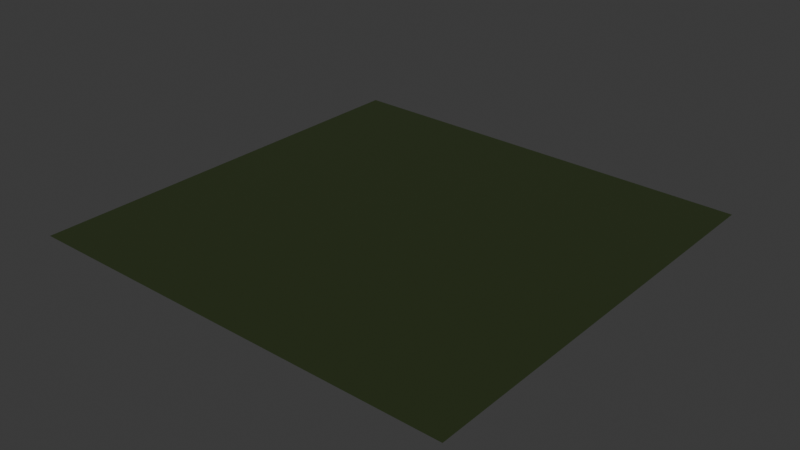 # Source: grass.blend  (saved by Blender 4.1.23; exported with 4.5.12 LTS)
import bpy
from mathutils import Matrix  # noqa: F401  (used for matrix-valued properties, if any)

bpy.ops.wm.read_factory_settings(use_empty=True)
scene = bpy.context.scene
scene.name = 'Scene'

# ---- collections
col_collection = bpy.data.collections.new('Collection'); scene.collection.children.link(col_collection)

# ---- materials (node trees are filled in below, after node groups)
mat_material_004 = bpy.data.materials.new('Material.004')
mat_material_004.use_transparent_shadow = False

# ---- material node trees
mat_material_004.use_nodes = True; mat_material_004.node_tree.nodes.clear()
_N = mat_material_004.node_tree.nodes; _L = mat_material_004.node_tree.links
n0 = _N.new('ShaderNodeBsdfPrincipled'); n0.name = 'Principled BSDF'; n0.location = (10, 300)
n0.inputs[0].default_value = (0.02732, 0.04023, 0.01253, 1.0)
n1 = _N.new('ShaderNodeOutputMaterial'); n1.name = 'Material Output'; n1.location = (300, 300)
_L.new(n0.outputs[0], n1.inputs[0])
n1.is_active_output = True

# ---- world
world_world = bpy.data.worlds.new('World'); scene.world = world_world
world_world.use_nodes = True; world_world.node_tree.nodes.clear()
_N = world_world.node_tree.nodes; _L = world_world.node_tree.links
n0 = _N.new('ShaderNodeOutputWorld'); n0.name = 'World Output'; n0.location = (300, 300)
n1 = _N.new('ShaderNodeBackground'); n1.name = 'Background'; n1.location = (10, 300)
n1.inputs[0].default_value = (0.05088, 0.05088, 0.05088, 1.0)
_L.new(n1.outputs[0], n0.inputs[0])
n0.is_active_output = True
world_world.color = (0.05088, 0.05088, 0.05088)
world_world.use_sun_shadow = False
world_world.sun_shadow_jitter_overblur = 0.0

# ---- meshes
me_plane_002 = bpy.data.meshes.new('Plane.002')
me_plane_002.from_pydata([(-1.0, -1.0, 0.0), (1.0, -1.0, 0.0), (-1.0, 1.0, 0.0), (1.0, 1.0, 0.0)], [], [(0, 1, 3, 2)])
_uv = me_plane_002.uv_layers.new(name='UVMap')
_uv.uv.foreach_set('vector', [0.0, 0.0, 1.0, 0.0, 1.0, 1.0, 0.0, 1.0])
me_plane_002.materials.append(mat_material_004)
me_plane_002.update()

# ---- objects
ob_plane = bpy.data.objects.new('Plane', me_plane_002)

# ---- transforms, parenting, visibility, modifiers, constraints
ob_plane.location = (0.0, 0.0, 0.6621)
ob_plane.rotation_euler = (-0.0, 3.158, -0.0)
ob_plane.scale = (-2.554, -2.554, -2.554)
_m = ob_plane.modifiers.new('ParticleSystem', 'PARTICLE_SYSTEM')

# ---- collection membership
col_collection.objects.link(ob_plane)

# ---- scene / render settings (as saved in the file)
scene.frame_start = 1; scene.frame_end = 250; scene.frame_set(1)
scene.render.engine = 'BLENDER_EEVEE_NEXT'
scene.cycles.sampling_pattern = 'TABULATED_SOBOL'
scene.eevee.ray_tracing_options.trace_max_roughness = 0.0
bpy.context.view_layer.update()

# ---- added for rendering (the .blend has no active camera and no usable light): camera, sun
cam_auto = bpy.data.cameras.new('AutoCamera')
cam_auto.lens = 50.0
cam_auto.sensor_width = 36.0
cam_auto.clip_end = 1000.0
ob_auto_camera = bpy.data.objects.new('AutoCamera', cam_auto)
scene.collection.objects.link(ob_auto_camera)
ob_auto_camera.location = (6.68317, -8.0198, 6.0086)
ob_auto_camera.rotation_euler = (1.09748, -7.21219e-08, 0.694738)
scene.camera = ob_auto_camera
light_auto_sun = bpy.data.lights.new('AutoSun', 'SUN')
light_auto_sun.energy = 3.0
light_auto_sun.angle = 0.0523599
ob_auto_sun = bpy.data.objects.new('AutoSun', light_auto_sun)
scene.collection.objects.link(ob_auto_sun)
ob_auto_sun.rotation_euler = (0.872665, 0.174533, 0.523599)
bpy.context.view_layer.update()

